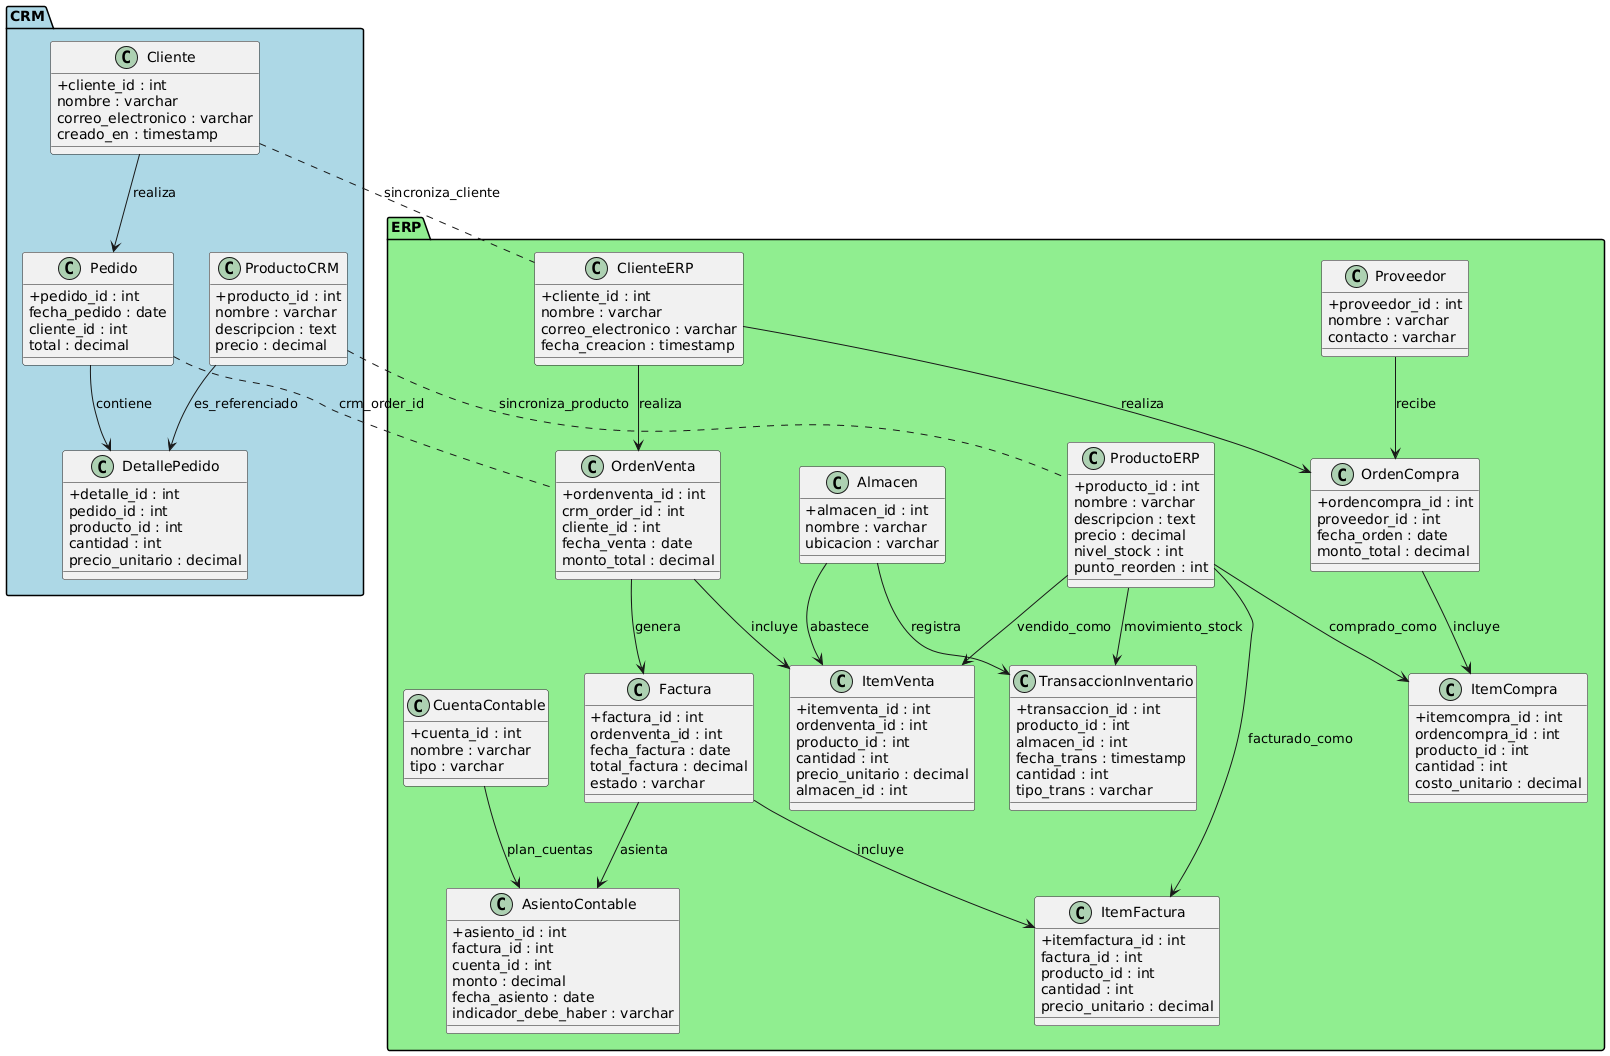

The diagram above was rendered by PlantUML. Its source (embedded in the PNG):
@startuml
skinparam backgroundColor #FFFFFF
skinparam classAttributeIconSize 0
skinparam package {
  BorderColor black
  FontSize 14
  FontColor black
}

'== Estilos por paquete ==
' CRM en azul suave
package "CRM" #LightBlue {
  class Cliente {
    +cliente_id : int
    nombre : varchar
    correo_electronico : varchar
    creado_en : timestamp
  }

  class Pedido {
    +pedido_id : int
    fecha_pedido : date
    cliente_id : int
    total : decimal
  }

  class ProductoCRM {
    +producto_id : int
    nombre : varchar
    descripcion : text
    precio : decimal
  }

  class DetallePedido {
    +detalle_id : int
    pedido_id : int
    producto_id : int
    cantidad : int
    precio_unitario : decimal
  }

  Cliente --> Pedido : realiza
  Pedido --> DetallePedido : contiene
  ProductoCRM --> DetallePedido : es_referenciado
}

' ERP en verde suave
package "ERP" #LightGreen {
  class ClienteERP {
    +cliente_id : int
    nombre : varchar
    correo_electronico : varchar
    fecha_creacion : timestamp
  }

  class ProductoERP {
    +producto_id : int
    nombre : varchar
    descripcion : text
    precio : decimal
    nivel_stock : int
    punto_reorden : int
  }

  class Proveedor {
    +proveedor_id : int
    nombre : varchar
    contacto : varchar
  }

  class OrdenCompra {
    +ordencompra_id : int
    proveedor_id : int
    fecha_orden : date
    monto_total : decimal
  }

  class ItemCompra {
    +itemcompra_id : int
    ordencompra_id : int
    producto_id : int
    cantidad : int
    costo_unitario : decimal
  }

  class OrdenVenta {
    +ordenventa_id : int
    crm_order_id : int
    cliente_id : int
    fecha_venta : date
    monto_total : decimal
  }

  class ItemVenta {
    +itemventa_id : int
    ordenventa_id : int
    producto_id : int
    cantidad : int
    precio_unitario : decimal
    almacen_id : int
  }

  class Factura {
    +factura_id : int
    ordenventa_id : int
    fecha_factura : date
    total_factura : decimal
    estado : varchar
  }

  class ItemFactura {
    +itemfactura_id : int
    factura_id : int
    producto_id : int
    cantidad : int
    precio_unitario : decimal
  }

  class Almacen {
    +almacen_id : int
    nombre : varchar
    ubicacion : varchar
  }

  class TransaccionInventario {
    +transaccion_id : int
    producto_id : int
    almacen_id : int
    fecha_trans : timestamp
    cantidad : int
    tipo_trans : varchar
  }

  class CuentaContable {
    +cuenta_id : int
    nombre : varchar
    tipo : varchar
  }

  class AsientoContable {
    +asiento_id : int
    factura_id : int
    cuenta_id : int
    monto : decimal
    fecha_asiento : date
    indicador_debe_haber : varchar
  }

  ClienteERP --> OrdenCompra : realiza
  Proveedor --> OrdenCompra : recibe
  OrdenCompra --> ItemCompra : incluye
  ProductoERP --> ItemCompra : comprado_como

  ClienteERP --> OrdenVenta : realiza
  OrdenVenta --> ItemVenta : incluye
  ProductoERP --> ItemVenta : vendido_como
  OrdenVenta --> Factura : genera
  Factura --> ItemFactura : incluye
  ProductoERP --> ItemFactura : facturado_como

  Almacen --> ItemVenta : abastece
  Almacen --> TransaccionInventario : registra
  ProductoERP --> TransaccionInventario : movimiento_stock

  Factura --> AsientoContable : asienta
  CuentaContable --> AsientoContable : plan_cuentas
}

'== Conexiones entre CRM y ERP ==
ProductoCRM .. ProductoERP : sincroniza_producto
Cliente .. ClienteERP : sincroniza_cliente
Pedido .. OrdenVenta : crm_order_id
@enduml